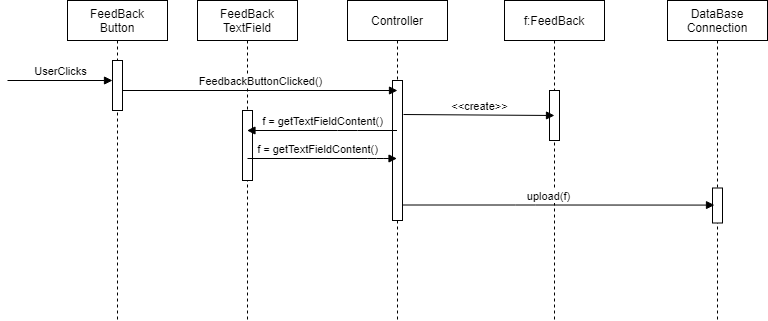

The diagram above was exported from draw.io. Its source (the exported page's mxGraphModel, read from the mxfile embedded in the PNG):
<mxGraphModel dx="1422" dy="762" grid="1" gridSize="10" guides="1" tooltips="1" connect="1" arrows="1" fold="1" page="1" pageScale="1" pageWidth="1654" pageHeight="2336" math="0" shadow="0">
  <root>
    <mxCell id="0" />
    <mxCell id="1" parent="0" />
    <mxCell id="THrJ4LQKiKA_Sgeg9HsP-1" value="Controller" style="shape=umlLifeline;perimeter=lifelinePerimeter;whiteSpace=wrap;html=1;container=1;collapsible=0;recursiveResize=0;outlineConnect=0;" vertex="1" parent="1">
      <mxGeometry x="620" y="80" width="100" height="320" as="geometry" />
    </mxCell>
    <mxCell id="THrJ4LQKiKA_Sgeg9HsP-2" value="DataBase Connection" style="shape=umlLifeline;perimeter=lifelinePerimeter;whiteSpace=wrap;html=1;container=1;collapsible=0;recursiveResize=0;outlineConnect=0;" vertex="1" parent="1">
      <mxGeometry x="940" y="80" width="100" height="320" as="geometry" />
    </mxCell>
    <mxCell id="THrJ4LQKiKA_Sgeg9HsP-3" value="FeedBack&lt;br&gt;TextField" style="shape=umlLifeline;perimeter=lifelinePerimeter;whiteSpace=wrap;html=1;container=1;collapsible=0;recursiveResize=0;outlineConnect=0;" vertex="1" parent="1">
      <mxGeometry x="470" y="80" width="100" height="320" as="geometry" />
    </mxCell>
    <mxCell id="THrJ4LQKiKA_Sgeg9HsP-13" value="" style="html=1;points=[];perimeter=orthogonalPerimeter;" vertex="1" parent="THrJ4LQKiKA_Sgeg9HsP-3">
      <mxGeometry x="45" y="110" width="10" height="70" as="geometry" />
    </mxCell>
    <mxCell id="THrJ4LQKiKA_Sgeg9HsP-7" value="FeedBack&lt;br&gt;Button" style="shape=umlLifeline;perimeter=lifelinePerimeter;whiteSpace=wrap;html=1;container=1;collapsible=0;recursiveResize=0;outlineConnect=0;" vertex="1" parent="1">
      <mxGeometry x="340" y="80" width="100" height="320" as="geometry" />
    </mxCell>
    <mxCell id="THrJ4LQKiKA_Sgeg9HsP-8" value="" style="html=1;points=[];perimeter=orthogonalPerimeter;" vertex="1" parent="1">
      <mxGeometry x="385" y="140" width="10" height="50" as="geometry" />
    </mxCell>
    <mxCell id="THrJ4LQKiKA_Sgeg9HsP-10" value="UserClicks" style="html=1;verticalAlign=bottom;endArrow=block;" edge="1" parent="1">
      <mxGeometry width="80" relative="1" as="geometry">
        <mxPoint x="280" y="160" as="sourcePoint" />
        <mxPoint x="385" y="160" as="targetPoint" />
      </mxGeometry>
    </mxCell>
    <mxCell id="THrJ4LQKiKA_Sgeg9HsP-11" value="" style="html=1;points=[];perimeter=orthogonalPerimeter;" vertex="1" parent="1">
      <mxGeometry x="665" y="160" width="10" height="140" as="geometry" />
    </mxCell>
    <mxCell id="THrJ4LQKiKA_Sgeg9HsP-12" value="FeedbackButtonClicked()" style="html=1;verticalAlign=bottom;endArrow=block;" edge="1" parent="1">
      <mxGeometry width="80" relative="1" as="geometry">
        <mxPoint x="395" y="170" as="sourcePoint" />
        <mxPoint x="670" y="170" as="targetPoint" />
      </mxGeometry>
    </mxCell>
    <mxCell id="THrJ4LQKiKA_Sgeg9HsP-14" value="f = getTextFieldContent()" style="html=1;verticalAlign=bottom;endArrow=block;" edge="1" parent="1" source="THrJ4LQKiKA_Sgeg9HsP-1" target="THrJ4LQKiKA_Sgeg9HsP-3">
      <mxGeometry width="80" relative="1" as="geometry">
        <mxPoint x="552" y="230" as="sourcePoint" />
        <mxPoint x="827" y="230" as="targetPoint" />
        <Array as="points">
          <mxPoint x="620" y="210" />
        </Array>
      </mxGeometry>
    </mxCell>
    <mxCell id="THrJ4LQKiKA_Sgeg9HsP-16" value="f = getTextFieldContent()" style="html=1;verticalAlign=bottom;endArrow=block;" edge="1" parent="1" target="THrJ4LQKiKA_Sgeg9HsP-1">
      <mxGeometry x="-0.0631" width="80" relative="1" as="geometry">
        <mxPoint x="520" y="238" as="sourcePoint" />
        <mxPoint x="670" y="320" as="targetPoint" />
        <Array as="points">
          <mxPoint x="650" y="238" />
        </Array>
        <mxPoint as="offset" />
      </mxGeometry>
    </mxCell>
    <mxCell id="THrJ4LQKiKA_Sgeg9HsP-17" value="f:FeedBack" style="shape=umlLifeline;perimeter=lifelinePerimeter;whiteSpace=wrap;html=1;container=1;collapsible=0;recursiveResize=0;outlineConnect=0;" vertex="1" parent="1">
      <mxGeometry x="777" y="80" width="100" height="320" as="geometry" />
    </mxCell>
    <mxCell id="THrJ4LQKiKA_Sgeg9HsP-18" value="" style="html=1;points=[];perimeter=orthogonalPerimeter;" vertex="1" parent="1">
      <mxGeometry x="822" y="170" width="10" height="50" as="geometry" />
    </mxCell>
    <mxCell id="THrJ4LQKiKA_Sgeg9HsP-20" value="&amp;lt;&amp;lt;create&amp;gt;&amp;gt;" style="html=1;verticalAlign=bottom;endArrow=block;exitX=1.1;exitY=0.243;exitDx=0;exitDy=0;exitPerimeter=0;" edge="1" parent="1" source="THrJ4LQKiKA_Sgeg9HsP-11">
      <mxGeometry width="80" relative="1" as="geometry">
        <mxPoint x="832" y="220" as="sourcePoint" />
        <mxPoint x="827" y="195" as="targetPoint" />
        <Array as="points" />
      </mxGeometry>
    </mxCell>
    <mxCell id="THrJ4LQKiKA_Sgeg9HsP-21" value="" style="html=1;points=[];perimeter=orthogonalPerimeter;" vertex="1" parent="1">
      <mxGeometry x="985" y="267.5" width="10" height="35" as="geometry" />
    </mxCell>
    <mxCell id="THrJ4LQKiKA_Sgeg9HsP-22" value="upload(f)" style="html=1;verticalAlign=bottom;endArrow=block;exitX=1.2;exitY=0.32;exitDx=0;exitDy=0;exitPerimeter=0;entryX=0.2;entryY=0.488;entryDx=0;entryDy=0;entryPerimeter=0;" edge="1" parent="1" target="THrJ4LQKiKA_Sgeg9HsP-21">
      <mxGeometry x="-0.0631" width="80" relative="1" as="geometry">
        <mxPoint x="675" y="284.5" as="sourcePoint" />
        <mxPoint x="980" y="285" as="targetPoint" />
        <Array as="points">
          <mxPoint x="798" y="284.5" />
        </Array>
        <mxPoint as="offset" />
      </mxGeometry>
    </mxCell>
  </root>
</mxGraphModel>